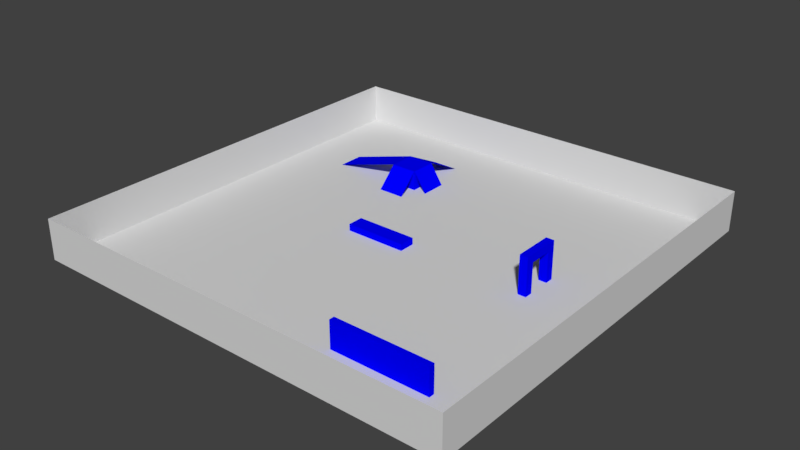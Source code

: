 # Source: demo-level.blend  (saved by Blender 2.79.0; exported with 4.5.12 LTS)
import bpy
from mathutils import Matrix  # noqa: F401  (used for matrix-valued properties, if any)

bpy.ops.wm.read_factory_settings(use_empty=True)
scene = bpy.context.scene
scene.name = 'Scene'

# ---- collections
col_collection_1 = bpy.data.collections.new('Collection 1'); scene.collection.children.link(col_collection_1)

# ---- materials (node trees are filled in below, after node groups)
mat_obstacles = bpy.data.materials.new('obstacles')
mat_obstacles.alpha_threshold = 0.0
mat_obstacles.use_transparent_shadow = False
mat_obstacles.diffuse_color = (0.0, 0.0, 1.0, 1.0)
mat_obstacles.specular_color = (0.0, 0.0, 0.0)
mat_obstacles.roughness = 0.5
mat_obstacles.specular_intensity = 0.0
mat_level = bpy.data.materials.new('level')
mat_level.alpha_threshold = 0.0
mat_level.use_transparent_shadow = False
mat_level.diffuse_color = (0.7, 0.7, 0.7, 1.0)
mat_level.specular_color = (0.0, 0.0, 0.0)
mat_level.roughness = 0.5
mat_level.specular_intensity = 0.0

# ---- material node trees

# ---- world
world_world = bpy.data.worlds.new('World'); scene.world = world_world
world_world.color = (0.05088, 0.05088, 0.05088)
world_world.use_sun_shadow = False
world_world.sun_shadow_jitter_overblur = 0.0
world_world.cycles.sampling_method = 'MANUAL'

# ---- meshes
me_door = bpy.data.meshes.new('door')
me_door.from_pydata([(9.7, -0.3, 0.0), (9.7, -0.3, 2.2), (9.7, 0.3, 0.0), (9.7, 0.3, 2.2), (10.3, -0.3, 0.0), (10.3, -0.3, 2.2), (10.3, 0.3, 0.0), (10.3, 0.3, 2.2), (9.7, 2.0, 2.2), (9.7, 2.0, 0.0), (10.3, 2.0, 0.0), (10.3, 2.0, 2.2), (9.7, 2.6, 2.2), (9.7, 2.6, 0.0), (10.3, 2.6, 0.0), (10.3, 2.6, 2.2), (9.7, -0.3, 2.8), (9.7, 0.3, 2.8), (10.3, 0.3, 2.8), (10.3, -0.3, 2.8), (9.7, 2.0, 2.2), (10.3, 2.0, 2.2), (9.7, 2.0, 2.8), (10.3, 2.0, 2.8), (9.7, 2.6, 2.2), (10.3, 2.6, 2.2), (9.7, 2.6, 2.8), (10.3, 2.6, 2.8)], [], [(1, 2, 0), (7, 4, 6), (5, 0, 4), (6, 0, 2), (7, 19, 5), (10, 15, 11), (7, 2, 3), (7, 8, 3), (21, 9, 10), (12, 14, 13), (9, 14, 10), (11, 12, 8), (8, 13, 9), (17, 19, 18), (1, 17, 3), (5, 16, 1), (17, 20, 3), (22, 24, 20), (18, 22, 17), (3, 21, 7), (7, 23, 18), (24, 27, 25), (23, 26, 22), (21, 27, 23), (20, 25, 21), (1, 3, 2), (7, 5, 4), (5, 1, 0), (6, 4, 0), (7, 18, 19), (10, 14, 15), (7, 6, 2), (7, 11, 8), (21, 20, 9), (12, 15, 14), (9, 13, 14), (11, 15, 12), (8, 12, 13), (17, 16, 19), (1, 16, 17), (5, 19, 16), (17, 22, 20), (22, 26, 24), (18, 23, 22), (3, 20, 21), (7, 21, 23), (24, 26, 27), (23, 27, 26), (21, 25, 27), (20, 24, 25)])
me_door.materials.append(mat_obstacles)
me_door.use_remesh_preserve_volume = False
me_door.use_remesh_preserve_attributes = False
me_door.use_mirror_vertex_groups = False
me_door.update()
me_step = bpy.data.meshes.new('step')
me_step.from_pydata([(-4.0, -0.6, 0.0), (-4.0, -0.6, 0.5), (-4.0, 0.6, 0.0), (-4.0, 0.6, 0.5), (0.6, -0.6, 0.0), (0.6, -0.6, 0.5), (0.6, 0.6, 0.0), (0.6, 0.6, 0.5)], [], [(1, 2, 0), (3, 6, 2), (7, 4, 6), (5, 0, 4), (3, 5, 7), (1, 3, 2), (3, 7, 6), (7, 5, 4), (5, 1, 0), (3, 1, 5)])
me_step.materials.append(mat_obstacles)
me_step.use_remesh_preserve_volume = False
me_step.use_remesh_preserve_attributes = False
me_step.use_mirror_vertex_groups = False
me_step.update()
me_ramp = bpy.data.meshes.new('ramp')
me_ramp.from_pydata([(-6.672, 7.255, 0.0), (-6.672, 7.255, 1.5), (-6.672, 9.255, 0.0), (-6.672, 9.255, 1.5), (-4.672, 7.255, 0.0), (-4.672, 7.255, 1.5), (-4.672, 9.255, 0.0), (-4.672, 9.255, 1.5), (-11.88, 7.255, 0.0), (-11.88, 9.255, 0.0), (-3.672, 7.255, 0.0), (-3.672, 9.255, 0.0), (-6.672, 5.755, 0.0), (-4.672, 5.755, 0.0), (-6.672, 12.25, 0.0), (-4.672, 12.25, 0.0)], [], [(1, 2, 0), (3, 6, 2), (7, 4, 6), (5, 0, 4), (3, 5, 7), (3, 8, 1), (5, 11, 7), (1, 13, 5), (7, 14, 3), (1, 3, 2), (3, 7, 6), (7, 5, 4), (5, 1, 0), (3, 1, 5), (3, 9, 8), (5, 10, 11), (1, 12, 13), (7, 15, 14)])
me_ramp.materials.append(mat_obstacles)
me_ramp.use_remesh_preserve_volume = False
me_ramp.use_remesh_preserve_attributes = False
me_ramp.use_mirror_vertex_groups = False
me_ramp.update()
me_wall = bpy.data.meshes.new('wall')
me_wall.from_pydata([(5.0, -12.2, 0.0), (5.0, -12.2, 2.0), (5.0, -11.8, 0.0), (5.0, -11.8, 2.0), (12.2, -12.2, 0.0), (12.2, -12.2, 2.0), (12.2, -11.8, 0.0), (12.2, -11.8, 2.0)], [], [(1, 2, 0), (3, 6, 2), (7, 4, 6), (5, 0, 4), (3, 5, 7), (1, 3, 2), (3, 7, 6), (7, 5, 4), (5, 1, 0), (3, 1, 5)])
me_wall.materials.append(mat_obstacles)
me_wall.use_remesh_preserve_volume = False
me_wall.use_remesh_preserve_attributes = False
me_wall.use_mirror_vertex_groups = False
me_wall.update()
me_level = bpy.data.meshes.new('level')
me_level.from_pydata([(-16.0, -16.0, 0.0), (-16.0, -16.0, 3.0), (-16.0, 16.0, 0.0), (-16.0, 16.0, 3.0), (16.0, -16.0, 0.0), (16.0, -16.0, 3.0), (16.0, 16.0, 0.0), (16.0, 16.0, 3.0)], [], [(2, 1, 0), (6, 3, 2), (4, 7, 6), (0, 5, 4), (0, 6, 2), (2, 3, 1), (6, 7, 3), (4, 5, 7), (0, 1, 5), (0, 4, 6)])
me_level.materials.append(mat_level)
me_level.use_remesh_preserve_volume = False
me_level.use_remesh_preserve_attributes = False
me_level.use_mirror_vertex_groups = False
me_level.update()

# ---- objects
ob_door = bpy.data.objects.new('door', me_door)
ob_step = bpy.data.objects.new('step', me_step)
ob_ramp = bpy.data.objects.new('ramp', me_ramp)
ob_wall = bpy.data.objects.new('wall', me_wall)
ob_level = bpy.data.objects.new('level', me_level)

# ---- transforms, parenting, visibility, modifiers, constraints
ob_door.location = (0.0, 0.0, 0.0)
ob_door.lineart.crease_threshold = 0.0
ob_step.location = (0.0, 0.0, 0.0)
ob_step.lineart.crease_threshold = 0.0
ob_ramp.location = (0.0, 0.0, 0.0)
ob_ramp.lineart.crease_threshold = 0.0
ob_wall.location = (0.0, 0.0, 0.0)
ob_wall.lineart.crease_threshold = 0.0
ob_level.location = (0.0, 0.0, 0.0)
ob_level.lineart.crease_threshold = 0.0

# ---- collection membership
col_collection_1.objects.link(ob_door)
col_collection_1.objects.link(ob_step)
col_collection_1.objects.link(ob_ramp)
col_collection_1.objects.link(ob_wall)
col_collection_1.objects.link(ob_level)

# ---- scene / render settings (as saved in the file)
scene.frame_start = 1; scene.frame_end = 250; scene.frame_set(1)
scene.render.engine = 'BLENDER_EEVEE_NEXT'
scene.render.resolution_percentage = 50
scene.render.dither_intensity = 0.0
scene.cycles.use_denoising = False
scene.cycles.samples = 128
scene.cycles.sampling_pattern = 'TABULATED_SOBOL'
scene.cycles.use_adaptive_sampling = False
scene.cycles.use_light_tree = False
scene.cycles.blur_glossy = 0.0
scene.cycles.sample_clamp_indirect = 0.0
scene.view_settings.view_transform = 'Standard'
bpy.context.view_layer.update()

# ---- added for rendering (the .blend has no active camera and no usable light): camera, sun
cam_auto = bpy.data.cameras.new('AutoCamera')
cam_auto.lens = 50.0
cam_auto.sensor_width = 36.0
cam_auto.clip_end = 1000.0
ob_auto_camera = bpy.data.objects.new('AutoCamera', cam_auto)
scene.collection.objects.link(ob_auto_camera)
ob_auto_camera.location = (41.9628, -50.3554, 35.0702)
ob_auto_camera.rotation_euler = (1.09748, -7.21219e-08, 0.694738)
scene.camera = ob_auto_camera
light_auto_sun = bpy.data.lights.new('AutoSun', 'SUN')
light_auto_sun.energy = 3.0
light_auto_sun.angle = 0.0523599
ob_auto_sun = bpy.data.objects.new('AutoSun', light_auto_sun)
scene.collection.objects.link(ob_auto_sun)
ob_auto_sun.rotation_euler = (0.872665, 0.174533, 0.523599)
bpy.context.view_layer.update()
